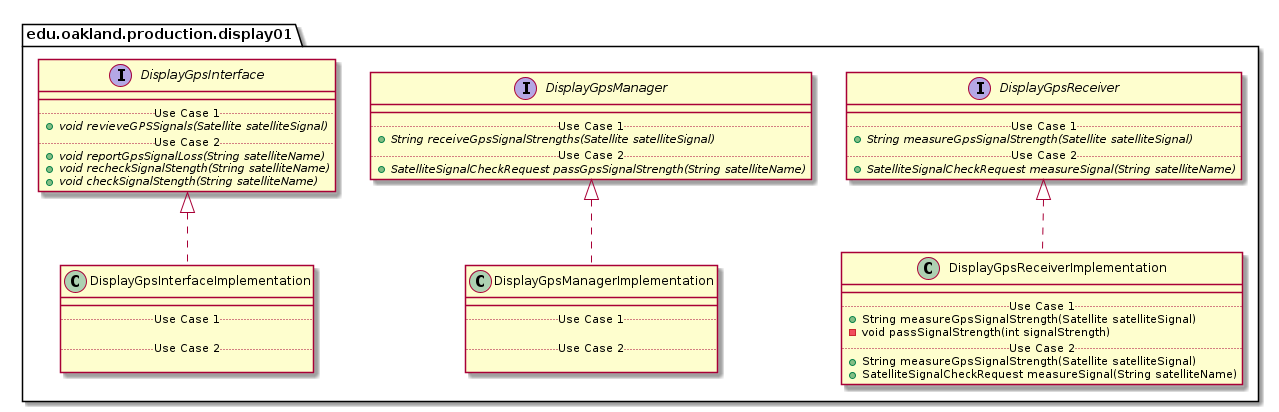

The diagram above was rendered by PlantUML. Its source (embedded in the PNG):
@startuml Display01ProductionPackage_InternalDependencies

package edu.oakland.production.display01 {
    
}


package edu.oakland.production.display01 {
    interface DisplayGpsInterface {
        __
        .. Use Case 1 ..
        {abstract} + void revieveGPSSignals(Satellite satelliteSignal)
        .. Use Case 2 ..
        {abstract} + void reportGpsSignalLoss(String satelliteName)
        {abstract} + void recheckSignalStength(String satelliteName)
        {abstract} + void checkSignalStength(String satelliteName)
    }
}


package edu.oakland.production.display01 {
    interface DisplayGpsManager {
        __
        .. Use Case 1 ..
        {abstract} + String receiveGpsSignalStrengths(Satellite satelliteSignal)
        .. Use Case 2 ..
        {abstract} + SatelliteSignalCheckRequest passGpsSignalStrength(String satelliteName)
    }
}


package edu.oakland.production.display01 {
    interface DisplayGpsReceiver {
        __
        .. Use Case 1 ..
        {abstract} + String measureGpsSignalStrength(Satellite satelliteSignal)
        .. Use Case 2 ..
        {abstract} + SatelliteSignalCheckRequest measureSignal(String satelliteName)
    }
}


package edu.oakland.production.display01 {
    class DisplayGpsInterfaceImplementation {
        __
        .. Use Case 1 ..

        .. Use Case 2 ..

    }
}


DisplayGpsInterfaceImplementation .up.|> DisplayGpsInterface

package edu.oakland.production.display01 {
    class DisplayGpsManagerImplementation {
        __
        .. Use Case 1 ..

        .. Use Case 2 ..

    }
}


DisplayGpsManagerImplementation .up.|> DisplayGpsManager

package edu.oakland.production.display01 {
    class DisplayGpsReceiverImplementation {
        __
        .. Use Case 1 ..
        + String measureGpsSignalStrength(Satellite satelliteSignal)
        - void passSignalStrength(int signalStrength)
        .. Use Case 2 ..
        + String measureGpsSignalStrength(Satellite satelliteSignal)
        + SatelliteSignalCheckRequest measureSignal(String satelliteName)
    }
}


DisplayGpsReceiverImplementation .up.|> DisplayGpsReceiver

@enduml